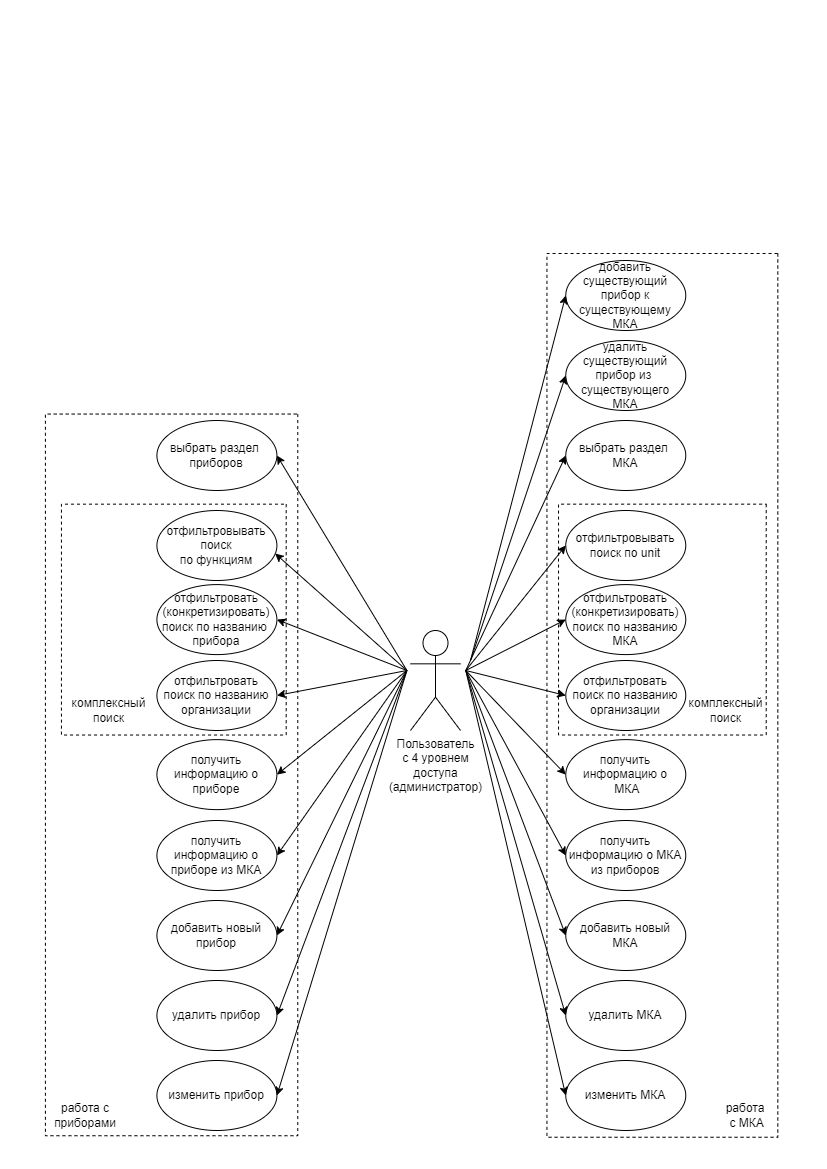

The diagram above was exported from draw.io. Its source (the exported page's mxGraphModel, read from the mxfile embedded in the PNG):
<mxGraphModel dx="1389" dy="686" grid="1" gridSize="10" guides="1" tooltips="1" connect="1" arrows="1" fold="1" page="1" pageScale="1" pageWidth="827" pageHeight="1169" math="0" shadow="0">
  <root>
    <mxCell id="0" />
    <mxCell id="1" parent="0" />
    <mxCell id="zXfdzL2uzl73-poieG-W-13" value="" style="rounded=0;whiteSpace=wrap;html=1;rotation=90;fillColor=none;dashed=1;" vertex="1" parent="1">
      <mxGeometry x="-189.74" y="648.22" width="721.68" height="252.35" as="geometry" />
    </mxCell>
    <mxCell id="7awePbtiz8HvHDE2oNdT-27" value="" style="rounded=0;whiteSpace=wrap;html=1;rotation=90;fillColor=none;dashed=1;" parent="1" vertex="1">
      <mxGeometry x="220" y="579.45" width="883.75" height="230.87" as="geometry" />
    </mxCell>
    <mxCell id="7awePbtiz8HvHDE2oNdT-33" value="" style="rounded=0;whiteSpace=wrap;html=1;rotation=90;fillColor=none;dashed=1;" parent="1" vertex="1">
      <mxGeometry x="546.4399999999999" y="515.24" width="230.86" height="207.69" as="geometry" />
    </mxCell>
    <mxCell id="7awePbtiz8HvHDE2oNdT-13" value="&lt;font style=&quot;vertical-align: inherit;&quot;&gt;&lt;font style=&quot;vertical-align: inherit;&quot;&gt;Пользователь &lt;/font&gt;&lt;/font&gt;&lt;br&gt;&lt;font style=&quot;vertical-align: inherit;&quot;&gt;&lt;font style=&quot;vertical-align: inherit;&quot;&gt;с 4 уровнем &lt;br&gt;доступа&lt;br&gt;(администратор)&lt;br&gt;&lt;/font&gt;&lt;/font&gt;" style="shape=umlActor;verticalLabelPosition=bottom;verticalAlign=top;html=1;outlineConnect=0;" parent="1" vertex="1">
      <mxGeometry x="410" y="630" width="50" height="100" as="geometry" />
    </mxCell>
    <mxCell id="7awePbtiz8HvHDE2oNdT-14" value="&lt;font style=&quot;vertical-align: inherit;&quot;&gt;&lt;font style=&quot;vertical-align: inherit;&quot;&gt;&lt;font style=&quot;vertical-align: inherit;&quot;&gt;&lt;font style=&quot;vertical-align: inherit;&quot;&gt;отфильтровывать поиск по unit&lt;/font&gt;&lt;/font&gt;&lt;/font&gt;&lt;/font&gt;" style="ellipse;whiteSpace=wrap;html=1;" parent="1" vertex="1">
      <mxGeometry x="565.27" y="510" width="120" height="70" as="geometry" />
    </mxCell>
    <mxCell id="7awePbtiz8HvHDE2oNdT-15" value="&lt;font style=&quot;vertical-align: inherit;&quot;&gt;&lt;font style=&quot;vertical-align: inherit;&quot;&gt;&lt;font style=&quot;vertical-align: inherit;&quot;&gt;&lt;font style=&quot;vertical-align: inherit;&quot;&gt;&lt;font style=&quot;vertical-align: inherit;&quot;&gt;&lt;font style=&quot;vertical-align: inherit;&quot;&gt;отфильтровать (конкретизировать) поиск по названию МКА&lt;/font&gt;&lt;/font&gt;&lt;/font&gt;&lt;/font&gt;&lt;/font&gt;&lt;/font&gt;" style="ellipse;whiteSpace=wrap;html=1;" parent="1" vertex="1">
      <mxGeometry x="565.27" y="584.09" width="120" height="70" as="geometry" />
    </mxCell>
    <mxCell id="7awePbtiz8HvHDE2oNdT-16" value="&lt;font style=&quot;vertical-align: inherit;&quot;&gt;&lt;font style=&quot;vertical-align: inherit;&quot;&gt;&lt;font style=&quot;vertical-align: inherit;&quot;&gt;&lt;font style=&quot;vertical-align: inherit;&quot;&gt;получить информацию о&lt;br&gt;&amp;nbsp;МКА&lt;/font&gt;&lt;/font&gt;&lt;/font&gt;&lt;/font&gt;" style="ellipse;whiteSpace=wrap;html=1;" parent="1" vertex="1">
      <mxGeometry x="565.27" y="739.13" width="120" height="70" as="geometry" />
    </mxCell>
    <mxCell id="7awePbtiz8HvHDE2oNdT-20" value="&lt;font style=&quot;vertical-align: inherit;&quot;&gt;&lt;font style=&quot;vertical-align: inherit;&quot;&gt;&lt;font style=&quot;vertical-align: inherit;&quot;&gt;&lt;font style=&quot;vertical-align: inherit;&quot;&gt;выбрать раздел&amp;nbsp; МКА&lt;/font&gt;&lt;/font&gt;&lt;/font&gt;&lt;/font&gt;" style="ellipse;whiteSpace=wrap;html=1;" parent="1" vertex="1">
      <mxGeometry x="565.27" y="420" width="120" height="70" as="geometry" />
    </mxCell>
    <mxCell id="7awePbtiz8HvHDE2oNdT-28" value="&lt;font style=&quot;vertical-align: inherit;&quot;&gt;&lt;font style=&quot;vertical-align: inherit;&quot;&gt;работа&lt;br&gt;&amp;nbsp;с МКА&lt;/font&gt;&lt;/font&gt;" style="text;html=1;strokeColor=none;fillColor=none;align=center;verticalAlign=middle;whiteSpace=wrap;rounded=0;dashed=1;" parent="1" vertex="1">
      <mxGeometry x="700" y="1100" width="90" height="30" as="geometry" />
    </mxCell>
    <mxCell id="7awePbtiz8HvHDE2oNdT-32" value="отфильтровать поиск по названию организации" style="ellipse;whiteSpace=wrap;html=1;" parent="1" vertex="1">
      <mxGeometry x="565.27" y="660" width="120" height="70" as="geometry" />
    </mxCell>
    <mxCell id="7awePbtiz8HvHDE2oNdT-34" value="комплексный &lt;br&gt;поиск" style="text;html=1;align=center;verticalAlign=middle;resizable=0;points=[];autosize=1;strokeColor=none;fillColor=none;" parent="1" vertex="1">
      <mxGeometry x="675.27" y="690" width="100" height="40" as="geometry" />
    </mxCell>
    <mxCell id="7awePbtiz8HvHDE2oNdT-46" value="" style="endArrow=classic;html=1;rounded=0;entryX=0;entryY=0.5;entryDx=0;entryDy=0;" parent="1" target="7awePbtiz8HvHDE2oNdT-20" edge="1">
      <mxGeometry width="50" height="50" relative="1" as="geometry">
        <mxPoint x="465.27" y="670" as="sourcePoint" />
        <mxPoint x="595.27" y="560" as="targetPoint" />
      </mxGeometry>
    </mxCell>
    <mxCell id="7awePbtiz8HvHDE2oNdT-47" value="" style="endArrow=classic;html=1;rounded=0;entryX=0;entryY=0.5;entryDx=0;entryDy=0;" parent="1" target="7awePbtiz8HvHDE2oNdT-14" edge="1">
      <mxGeometry width="50" height="50" relative="1" as="geometry">
        <mxPoint x="465.27" y="670" as="sourcePoint" />
        <mxPoint x="595.27" y="560" as="targetPoint" />
      </mxGeometry>
    </mxCell>
    <mxCell id="7awePbtiz8HvHDE2oNdT-48" value="" style="endArrow=classic;html=1;rounded=0;entryX=0;entryY=0.5;entryDx=0;entryDy=0;" parent="1" target="7awePbtiz8HvHDE2oNdT-15" edge="1">
      <mxGeometry width="50" height="50" relative="1" as="geometry">
        <mxPoint x="465.27" y="670" as="sourcePoint" />
        <mxPoint x="595.27" y="560" as="targetPoint" />
      </mxGeometry>
    </mxCell>
    <mxCell id="7awePbtiz8HvHDE2oNdT-49" value="" style="endArrow=classic;html=1;rounded=0;entryX=0;entryY=0.5;entryDx=0;entryDy=0;" parent="1" target="7awePbtiz8HvHDE2oNdT-32" edge="1">
      <mxGeometry width="50" height="50" relative="1" as="geometry">
        <mxPoint x="465.27" y="670" as="sourcePoint" />
        <mxPoint x="595.27" y="560" as="targetPoint" />
      </mxGeometry>
    </mxCell>
    <mxCell id="7awePbtiz8HvHDE2oNdT-50" value="" style="endArrow=classic;html=1;rounded=0;entryX=0;entryY=0.5;entryDx=0;entryDy=0;" parent="1" target="7awePbtiz8HvHDE2oNdT-16" edge="1">
      <mxGeometry width="50" height="50" relative="1" as="geometry">
        <mxPoint x="465.27" y="670" as="sourcePoint" />
        <mxPoint x="595.27" y="560" as="targetPoint" />
      </mxGeometry>
    </mxCell>
    <mxCell id="zXfdzL2uzl73-poieG-W-2" value="&lt;font style=&quot;vertical-align: inherit;&quot;&gt;&lt;font style=&quot;vertical-align: inherit;&quot;&gt;&lt;font style=&quot;vertical-align: inherit;&quot;&gt;&lt;font style=&quot;vertical-align: inherit;&quot;&gt;&lt;font style=&quot;vertical-align: inherit;&quot;&gt;&lt;font style=&quot;vertical-align: inherit;&quot;&gt;получить информацию о&amp;nbsp;&lt;/font&gt;&lt;/font&gt;&lt;font style=&quot;vertical-align: inherit;&quot;&gt;&lt;font style=&quot;vertical-align: inherit;&quot;&gt;МКА &lt;br&gt;из приборов&lt;/font&gt;&lt;/font&gt;&lt;/font&gt;&lt;/font&gt;&lt;/font&gt;&lt;/font&gt;" style="ellipse;whiteSpace=wrap;html=1;" vertex="1" parent="1">
      <mxGeometry x="565.27" y="820" width="120" height="70" as="geometry" />
    </mxCell>
    <mxCell id="zXfdzL2uzl73-poieG-W-3" value="" style="endArrow=classic;html=1;rounded=0;entryX=0;entryY=0.5;entryDx=0;entryDy=0;" edge="1" parent="1" target="zXfdzL2uzl73-poieG-W-2">
      <mxGeometry width="50" height="50" relative="1" as="geometry">
        <mxPoint x="465.27" y="670" as="sourcePoint" />
        <mxPoint x="665.27" y="650" as="targetPoint" />
      </mxGeometry>
    </mxCell>
    <mxCell id="zXfdzL2uzl73-poieG-W-4" value="" style="rounded=0;whiteSpace=wrap;html=1;rotation=90;fillColor=none;dashed=1;" vertex="1" parent="1">
      <mxGeometry x="57.88" y="506.72" width="230.86" height="224.75" as="geometry" />
    </mxCell>
    <mxCell id="zXfdzL2uzl73-poieG-W-5" value="&lt;font style=&quot;vertical-align: inherit;&quot;&gt;&lt;font style=&quot;vertical-align: inherit;&quot;&gt;&lt;font style=&quot;vertical-align: inherit;&quot;&gt;&lt;font style=&quot;vertical-align: inherit;&quot;&gt;отфильтровывать поиск &lt;br&gt;по функциям&lt;/font&gt;&lt;/font&gt;&lt;/font&gt;&lt;/font&gt;" style="ellipse;whiteSpace=wrap;html=1;" vertex="1" parent="1">
      <mxGeometry x="156.41000000000005" y="510" width="120" height="70" as="geometry" />
    </mxCell>
    <mxCell id="zXfdzL2uzl73-poieG-W-6" value="&lt;font style=&quot;vertical-align: inherit;&quot;&gt;&lt;font style=&quot;vertical-align: inherit;&quot;&gt;&lt;font style=&quot;vertical-align: inherit;&quot;&gt;&lt;font style=&quot;vertical-align: inherit;&quot;&gt;&lt;font style=&quot;vertical-align: inherit;&quot;&gt;&lt;font style=&quot;vertical-align: inherit;&quot;&gt;отфильтровать (конкретизировать) поиск по названию&amp;nbsp;&lt;br&gt;прибора&lt;br&gt;&lt;/font&gt;&lt;/font&gt;&lt;/font&gt;&lt;/font&gt;&lt;/font&gt;&lt;/font&gt;" style="ellipse;whiteSpace=wrap;html=1;" vertex="1" parent="1">
      <mxGeometry x="156.41000000000005" y="584.09" width="120" height="70" as="geometry" />
    </mxCell>
    <mxCell id="zXfdzL2uzl73-poieG-W-7" value="&lt;font style=&quot;vertical-align: inherit;&quot;&gt;&lt;font style=&quot;vertical-align: inherit;&quot;&gt;&lt;font style=&quot;vertical-align: inherit;&quot;&gt;&lt;font style=&quot;vertical-align: inherit;&quot;&gt;получить информацию о&lt;br&gt;приборе&lt;br&gt;&lt;/font&gt;&lt;/font&gt;&lt;/font&gt;&lt;/font&gt;" style="ellipse;whiteSpace=wrap;html=1;" vertex="1" parent="1">
      <mxGeometry x="156.41000000000005" y="739.13" width="120" height="70" as="geometry" />
    </mxCell>
    <mxCell id="zXfdzL2uzl73-poieG-W-8" value="&lt;font style=&quot;vertical-align: inherit;&quot;&gt;&lt;font style=&quot;vertical-align: inherit;&quot;&gt;&lt;font style=&quot;vertical-align: inherit;&quot;&gt;&lt;font style=&quot;vertical-align: inherit;&quot;&gt;выбрать раздел&amp;nbsp; приборов&lt;/font&gt;&lt;/font&gt;&lt;/font&gt;&lt;/font&gt;" style="ellipse;whiteSpace=wrap;html=1;" vertex="1" parent="1">
      <mxGeometry x="156.41000000000005" y="420" width="120" height="70" as="geometry" />
    </mxCell>
    <mxCell id="zXfdzL2uzl73-poieG-W-9" value="&lt;font style=&quot;vertical-align: inherit;&quot;&gt;&lt;font style=&quot;vertical-align: inherit;&quot;&gt;работа с приборами&lt;/font&gt;&lt;/font&gt;" style="text;html=1;strokeColor=none;fillColor=none;align=center;verticalAlign=middle;whiteSpace=wrap;rounded=0;dashed=1;" vertex="1" parent="1">
      <mxGeometry x="40" y="1100" width="90" height="30" as="geometry" />
    </mxCell>
    <mxCell id="zXfdzL2uzl73-poieG-W-10" value="отфильтровать поиск по названию организации" style="ellipse;whiteSpace=wrap;html=1;" vertex="1" parent="1">
      <mxGeometry x="156.41000000000005" y="660" width="120" height="70" as="geometry" />
    </mxCell>
    <mxCell id="zXfdzL2uzl73-poieG-W-11" value="комплексный &lt;br&gt;поиск" style="text;html=1;align=center;verticalAlign=middle;resizable=0;points=[];autosize=1;strokeColor=none;fillColor=none;" vertex="1" parent="1">
      <mxGeometry x="57.88000000000003" y="690" width="100" height="40" as="geometry" />
    </mxCell>
    <mxCell id="zXfdzL2uzl73-poieG-W-12" value="&lt;font style=&quot;vertical-align: inherit;&quot;&gt;&lt;font style=&quot;vertical-align: inherit;&quot;&gt;&lt;font style=&quot;vertical-align: inherit;&quot;&gt;&lt;font style=&quot;vertical-align: inherit;&quot;&gt;&lt;font style=&quot;vertical-align: inherit;&quot;&gt;&lt;font style=&quot;vertical-align: inherit;&quot;&gt;получить информацию о приборе из МКА&lt;/font&gt;&lt;/font&gt;&lt;font style=&quot;vertical-align: inherit;&quot;&gt;&lt;font style=&quot;vertical-align: inherit;&quot;&gt;&lt;br&gt;&lt;/font&gt;&lt;/font&gt;&lt;/font&gt;&lt;/font&gt;&lt;/font&gt;&lt;/font&gt;" style="ellipse;whiteSpace=wrap;html=1;" vertex="1" parent="1">
      <mxGeometry x="156.41000000000005" y="820" width="120" height="70" as="geometry" />
    </mxCell>
    <mxCell id="zXfdzL2uzl73-poieG-W-14" value="" style="endArrow=classic;html=1;rounded=0;entryX=1;entryY=0.5;entryDx=0;entryDy=0;" edge="1" parent="1" target="zXfdzL2uzl73-poieG-W-8">
      <mxGeometry width="50" height="50" relative="1" as="geometry">
        <mxPoint x="406.40999999999997" y="670" as="sourcePoint" />
        <mxPoint x="430.12" y="490" as="targetPoint" />
      </mxGeometry>
    </mxCell>
    <mxCell id="zXfdzL2uzl73-poieG-W-15" value="" style="endArrow=classic;html=1;rounded=0;entryX=0.985;entryY=0.614;entryDx=0;entryDy=0;entryPerimeter=0;" edge="1" parent="1" target="zXfdzL2uzl73-poieG-W-5">
      <mxGeometry width="50" height="50" relative="1" as="geometry">
        <mxPoint x="406.40999999999997" y="670" as="sourcePoint" />
        <mxPoint x="616.41" y="650" as="targetPoint" />
      </mxGeometry>
    </mxCell>
    <mxCell id="zXfdzL2uzl73-poieG-W-16" value="" style="endArrow=classic;html=1;rounded=0;entryX=1;entryY=0.5;entryDx=0;entryDy=0;" edge="1" parent="1" target="zXfdzL2uzl73-poieG-W-6">
      <mxGeometry width="50" height="50" relative="1" as="geometry">
        <mxPoint x="406.40999999999997" y="670" as="sourcePoint" />
        <mxPoint x="616.41" y="650" as="targetPoint" />
      </mxGeometry>
    </mxCell>
    <mxCell id="zXfdzL2uzl73-poieG-W-17" value="" style="endArrow=classic;html=1;rounded=0;entryX=1;entryY=0.5;entryDx=0;entryDy=0;" edge="1" parent="1" target="zXfdzL2uzl73-poieG-W-10">
      <mxGeometry width="50" height="50" relative="1" as="geometry">
        <mxPoint x="406.40999999999997" y="670" as="sourcePoint" />
        <mxPoint x="616.41" y="650" as="targetPoint" />
      </mxGeometry>
    </mxCell>
    <mxCell id="zXfdzL2uzl73-poieG-W-18" value="" style="endArrow=classic;html=1;rounded=0;entryX=1;entryY=0.5;entryDx=0;entryDy=0;" edge="1" parent="1" target="zXfdzL2uzl73-poieG-W-7">
      <mxGeometry width="50" height="50" relative="1" as="geometry">
        <mxPoint x="406.40999999999997" y="670" as="sourcePoint" />
        <mxPoint x="616.41" y="650" as="targetPoint" />
      </mxGeometry>
    </mxCell>
    <mxCell id="zXfdzL2uzl73-poieG-W-19" value="" style="endArrow=classic;html=1;rounded=0;entryX=1;entryY=0.5;entryDx=0;entryDy=0;" edge="1" parent="1" target="zXfdzL2uzl73-poieG-W-12">
      <mxGeometry width="50" height="50" relative="1" as="geometry">
        <mxPoint x="406.40999999999997" y="670" as="sourcePoint" />
        <mxPoint x="616.41" y="650" as="targetPoint" />
      </mxGeometry>
    </mxCell>
    <mxCell id="zXfdzL2uzl73-poieG-W-20" value="&lt;font style=&quot;vertical-align: inherit;&quot;&gt;&lt;font style=&quot;vertical-align: inherit;&quot;&gt;&lt;font style=&quot;vertical-align: inherit;&quot;&gt;&lt;font style=&quot;vertical-align: inherit;&quot;&gt;&lt;font style=&quot;vertical-align: inherit;&quot;&gt;&lt;font style=&quot;vertical-align: inherit;&quot;&gt;добавить новый прибор&lt;br&gt;&lt;/font&gt;&lt;/font&gt;&lt;/font&gt;&lt;/font&gt;&lt;/font&gt;&lt;/font&gt;" style="ellipse;whiteSpace=wrap;html=1;" vertex="1" parent="1">
      <mxGeometry x="156.41000000000005" y="900" width="120" height="70" as="geometry" />
    </mxCell>
    <mxCell id="zXfdzL2uzl73-poieG-W-21" value="&lt;font style=&quot;vertical-align: inherit;&quot;&gt;&lt;font style=&quot;vertical-align: inherit;&quot;&gt;&lt;font style=&quot;vertical-align: inherit;&quot;&gt;&lt;font style=&quot;vertical-align: inherit;&quot;&gt;&lt;font style=&quot;vertical-align: inherit;&quot;&gt;&lt;font style=&quot;vertical-align: inherit;&quot;&gt;удалить прибор&lt;br&gt;&lt;/font&gt;&lt;/font&gt;&lt;/font&gt;&lt;/font&gt;&lt;/font&gt;&lt;/font&gt;" style="ellipse;whiteSpace=wrap;html=1;" vertex="1" parent="1">
      <mxGeometry x="156.41000000000005" y="980" width="120" height="70" as="geometry" />
    </mxCell>
    <mxCell id="zXfdzL2uzl73-poieG-W-22" value="&lt;font style=&quot;vertical-align: inherit;&quot;&gt;&lt;font style=&quot;vertical-align: inherit;&quot;&gt;&lt;font style=&quot;vertical-align: inherit;&quot;&gt;&lt;font style=&quot;vertical-align: inherit;&quot;&gt;&lt;font style=&quot;vertical-align: inherit;&quot;&gt;&lt;font style=&quot;vertical-align: inherit;&quot;&gt;изменить прибор&lt;br&gt;&lt;/font&gt;&lt;/font&gt;&lt;/font&gt;&lt;/font&gt;&lt;/font&gt;&lt;/font&gt;" style="ellipse;whiteSpace=wrap;html=1;" vertex="1" parent="1">
      <mxGeometry x="156.41000000000005" y="1060" width="120" height="70" as="geometry" />
    </mxCell>
    <mxCell id="zXfdzL2uzl73-poieG-W-23" value="&lt;font style=&quot;vertical-align: inherit;&quot;&gt;&lt;font style=&quot;vertical-align: inherit;&quot;&gt;&lt;font style=&quot;vertical-align: inherit;&quot;&gt;&lt;font style=&quot;vertical-align: inherit;&quot;&gt;&lt;font style=&quot;vertical-align: inherit;&quot;&gt;&lt;font style=&quot;vertical-align: inherit;&quot;&gt;добавить новый МКА&lt;br&gt;&lt;/font&gt;&lt;/font&gt;&lt;/font&gt;&lt;/font&gt;&lt;/font&gt;&lt;/font&gt;" style="ellipse;whiteSpace=wrap;html=1;" vertex="1" parent="1">
      <mxGeometry x="565.27" y="900" width="120" height="70" as="geometry" />
    </mxCell>
    <mxCell id="zXfdzL2uzl73-poieG-W-24" value="&lt;font style=&quot;vertical-align: inherit;&quot;&gt;&lt;font style=&quot;vertical-align: inherit;&quot;&gt;&lt;font style=&quot;vertical-align: inherit;&quot;&gt;&lt;font style=&quot;vertical-align: inherit;&quot;&gt;&lt;font style=&quot;vertical-align: inherit;&quot;&gt;&lt;font style=&quot;vertical-align: inherit;&quot;&gt;удалить МКА&lt;br&gt;&lt;/font&gt;&lt;/font&gt;&lt;/font&gt;&lt;/font&gt;&lt;/font&gt;&lt;/font&gt;" style="ellipse;whiteSpace=wrap;html=1;" vertex="1" parent="1">
      <mxGeometry x="565.27" y="980" width="120" height="70" as="geometry" />
    </mxCell>
    <mxCell id="zXfdzL2uzl73-poieG-W-25" value="&lt;font style=&quot;vertical-align: inherit;&quot;&gt;&lt;font style=&quot;vertical-align: inherit;&quot;&gt;&lt;font style=&quot;vertical-align: inherit;&quot;&gt;&lt;font style=&quot;vertical-align: inherit;&quot;&gt;&lt;font style=&quot;vertical-align: inherit;&quot;&gt;&lt;font style=&quot;vertical-align: inherit;&quot;&gt;изменить МКА&lt;br&gt;&lt;/font&gt;&lt;/font&gt;&lt;/font&gt;&lt;/font&gt;&lt;/font&gt;&lt;/font&gt;" style="ellipse;whiteSpace=wrap;html=1;" vertex="1" parent="1">
      <mxGeometry x="565.27" y="1060" width="120" height="70" as="geometry" />
    </mxCell>
    <mxCell id="zXfdzL2uzl73-poieG-W-26" value="" style="endArrow=classic;html=1;rounded=0;entryX=0;entryY=0.5;entryDx=0;entryDy=0;" edge="1" parent="1" target="zXfdzL2uzl73-poieG-W-23">
      <mxGeometry width="50" height="50" relative="1" as="geometry">
        <mxPoint x="465.27" y="670" as="sourcePoint" />
        <mxPoint x="455.27" y="990" as="targetPoint" />
      </mxGeometry>
    </mxCell>
    <mxCell id="zXfdzL2uzl73-poieG-W-27" value="" style="endArrow=classic;html=1;rounded=0;entryX=0;entryY=0.5;entryDx=0;entryDy=0;" edge="1" parent="1" target="zXfdzL2uzl73-poieG-W-24">
      <mxGeometry width="50" height="50" relative="1" as="geometry">
        <mxPoint x="465.27" y="670" as="sourcePoint" />
        <mxPoint x="455.27" y="860" as="targetPoint" />
      </mxGeometry>
    </mxCell>
    <mxCell id="zXfdzL2uzl73-poieG-W-28" value="" style="endArrow=classic;html=1;rounded=0;entryX=0;entryY=0.5;entryDx=0;entryDy=0;" edge="1" parent="1" target="zXfdzL2uzl73-poieG-W-25">
      <mxGeometry width="50" height="50" relative="1" as="geometry">
        <mxPoint x="465.27" y="670" as="sourcePoint" />
        <mxPoint x="455.27" y="930" as="targetPoint" />
      </mxGeometry>
    </mxCell>
    <mxCell id="zXfdzL2uzl73-poieG-W-29" value="" style="endArrow=classic;html=1;rounded=0;entryX=1;entryY=0.5;entryDx=0;entryDy=0;" edge="1" parent="1" target="zXfdzL2uzl73-poieG-W-20">
      <mxGeometry width="50" height="50" relative="1" as="geometry">
        <mxPoint x="406.40999999999997" y="670" as="sourcePoint" />
        <mxPoint x="456.40999999999997" y="720" as="targetPoint" />
      </mxGeometry>
    </mxCell>
    <mxCell id="zXfdzL2uzl73-poieG-W-30" value="" style="endArrow=classic;html=1;rounded=0;entryX=1;entryY=0.5;entryDx=0;entryDy=0;" edge="1" parent="1" target="zXfdzL2uzl73-poieG-W-21">
      <mxGeometry width="50" height="50" relative="1" as="geometry">
        <mxPoint x="406.40999999999997" y="670" as="sourcePoint" />
        <mxPoint x="456.40999999999997" y="790" as="targetPoint" />
      </mxGeometry>
    </mxCell>
    <mxCell id="zXfdzL2uzl73-poieG-W-31" value="" style="endArrow=classic;html=1;rounded=0;entryX=1;entryY=0.5;entryDx=0;entryDy=0;" edge="1" parent="1" target="zXfdzL2uzl73-poieG-W-22">
      <mxGeometry width="50" height="50" relative="1" as="geometry">
        <mxPoint x="406.40999999999997" y="670" as="sourcePoint" />
        <mxPoint x="456.40999999999997" y="860" as="targetPoint" />
      </mxGeometry>
    </mxCell>
    <mxCell id="zXfdzL2uzl73-poieG-W-32" value="добавить существующий прибор к существующему МКА" style="ellipse;whiteSpace=wrap;html=1;" vertex="1" parent="1">
      <mxGeometry x="565.27" y="260" width="120" height="70" as="geometry" />
    </mxCell>
    <mxCell id="zXfdzL2uzl73-poieG-W-33" value="удалить существующий прибор из&amp;nbsp; существующего &lt;br&gt;МКА" style="ellipse;whiteSpace=wrap;html=1;" vertex="1" parent="1">
      <mxGeometry x="565.27" y="340" width="120" height="70" as="geometry" />
    </mxCell>
    <mxCell id="zXfdzL2uzl73-poieG-W-34" value="" style="endArrow=classic;html=1;rounded=0;entryX=0;entryY=0.5;entryDx=0;entryDy=0;" edge="1" parent="1" target="zXfdzL2uzl73-poieG-W-33">
      <mxGeometry width="50" height="50" relative="1" as="geometry">
        <mxPoint x="470" y="660" as="sourcePoint" />
        <mxPoint x="575" y="465" as="targetPoint" />
      </mxGeometry>
    </mxCell>
    <mxCell id="zXfdzL2uzl73-poieG-W-35" value="" style="endArrow=classic;html=1;rounded=0;entryX=0;entryY=0.5;entryDx=0;entryDy=0;" edge="1" parent="1" target="zXfdzL2uzl73-poieG-W-32">
      <mxGeometry width="50" height="50" relative="1" as="geometry">
        <mxPoint x="470" y="660" as="sourcePoint" />
        <mxPoint x="480" y="570" as="targetPoint" />
      </mxGeometry>
    </mxCell>
  </root>
</mxGraphModel>